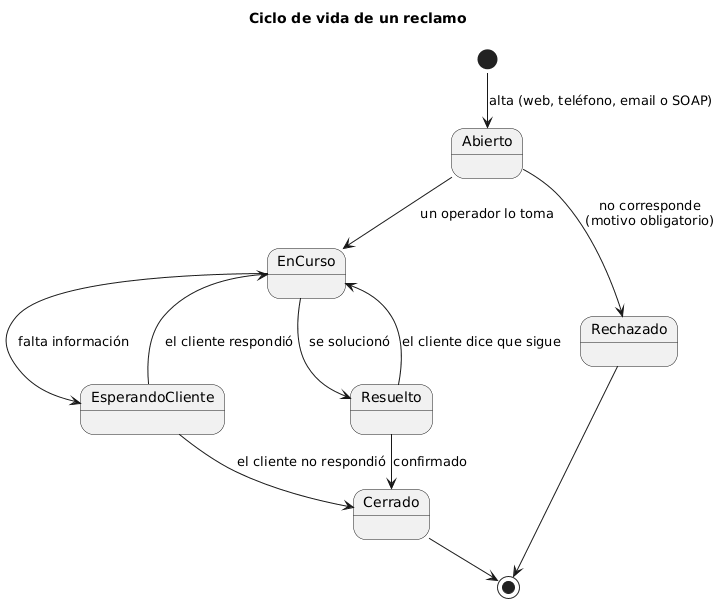

The diagram above was rendered by PlantUML. Its source (embedded in the PNG):
@startuml estados
title Ciclo de vida de un reclamo
skinparam shadowing false
[*] --> Abierto : alta (web, teléfono, email o SOAP)
Abierto --> EnCurso : un operador lo toma
Abierto --> Rechazado : no corresponde\n(motivo obligatorio)
EnCurso --> EsperandoCliente : falta información
EsperandoCliente --> EnCurso : el cliente respondió
EsperandoCliente --> Cerrado : el cliente no respondió
EnCurso --> Resuelto : se solucionó
Resuelto --> EnCurso : el cliente dice que sigue
Resuelto --> Cerrado : confirmado
Cerrado --> [*]
Rechazado --> [*]
@enduml